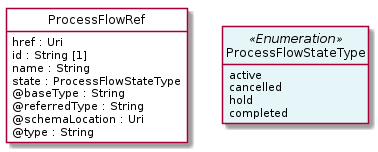

The diagram above was rendered by PlantUML. Its source (embedded in the PNG):
@startuml
hide circle
hide methods
hide stereotype
show <<Enumeration>> stereotype
skinparam class {
   BackgroundColor<<Enumeration>> #E6F5F7
   BackgroundColor<<Ref>> #FFFFE0
   BackgroundColor<<Pivot>> #FFFFFFF
   BackgroundColor<<SimpleType>> #E2F0DA
   BackgroundColor #FCF2E3
}

class ProcessFlowRef <<Pivot>> {
    href : Uri
    id : String [1]
    name : String
    state : ProcessFlowStateType
    @baseType : String
    @referredType : String
    @schemaLocation : Uri
    @type : String
}

class ProcessFlowStateType <<Enumeration>> {
    active
    cancelled
    hold
    completed
}

ProcessFlowRef -right[hidden]-> ProcessFlowStateType

@enduml